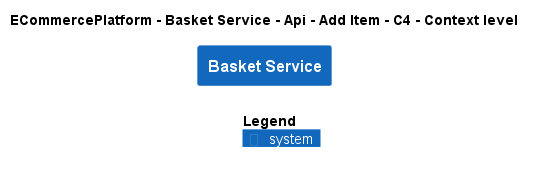

The diagram above was rendered by PlantUML. Its source (embedded in the PNG):
@startuml
!include ..\..\..\..\..\..\..\.c4s\C4_Context.puml

AddElementTag("c4interflow:lifecycle:new", $bgColor=green, $fontColor=#ffffff, $borderColor=green, $shadowing="False")
AddElementTag("c4interflow:lifecycle:changed", $bgColor=orange, $fontColor=#ffffff, $borderColor=orange, $shadowing="False")
AddElementTag("c4interflow:lifecycle:removed", $bgColor=red, $fontColor=#ffffff, $borderColor=red, $shadowing="False")

AddRelTag("c4interflow:lifecycle:new", $textColor=green, $lineColor=green)
AddRelTag("c4interflow:lifecycle:changed", $textColor=orange, $lineColor=orange)
AddRelTag("c4interflow:lifecycle:removed", $textColor=red, $lineColor=red)

SHOW_PERSON_PORTRAIT()
LAYOUT_TOP_DOWN()

skinparam linetype polyline

title ECommercePlatform - Basket Service - Api - Add Item - C4 - Context level

System(ECommercePlatform.SoftwareSystems.BasketService, "Basket Service", "")



SHOW_LEGEND()
@enduml